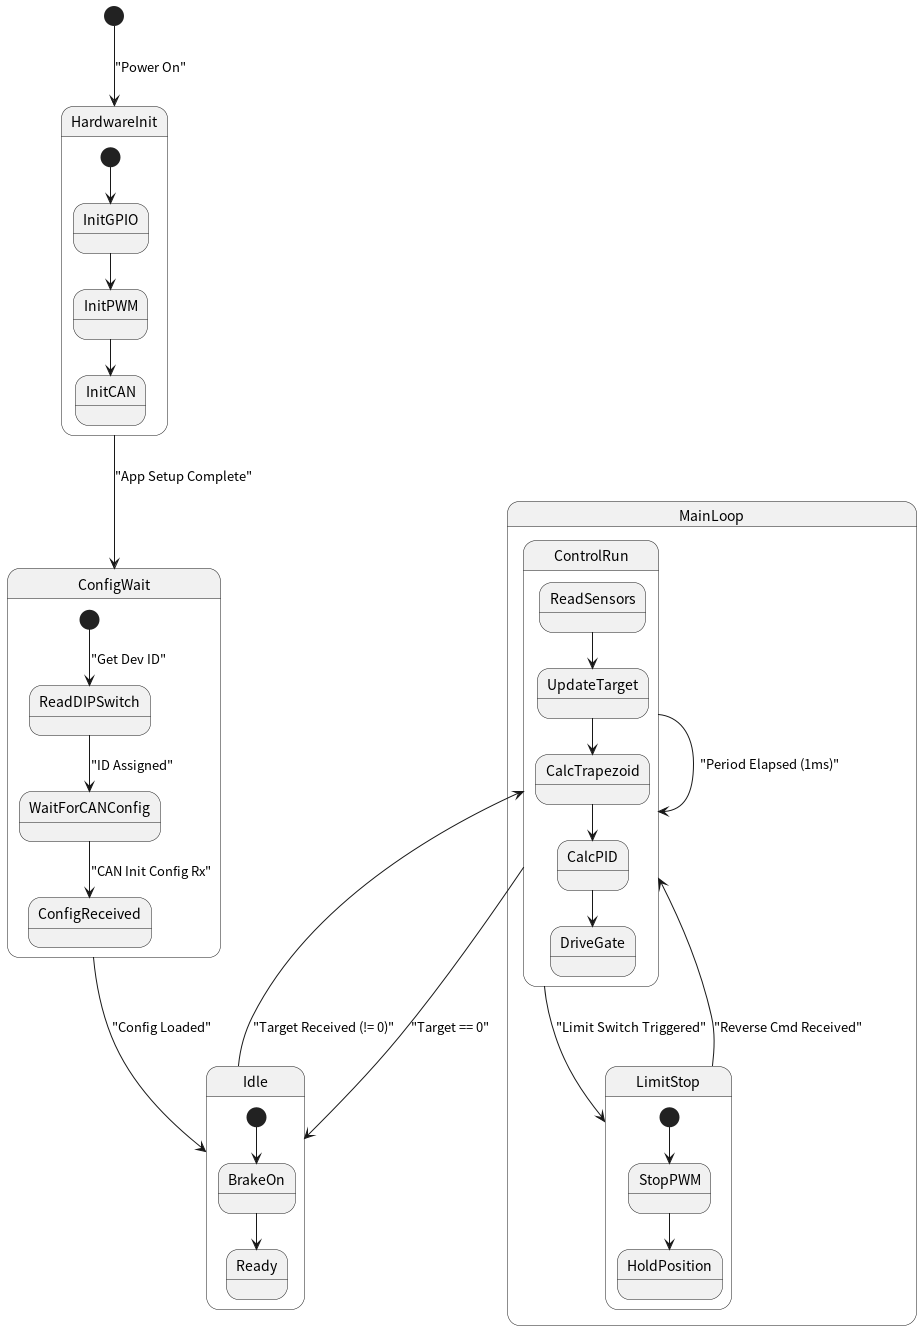

The diagram above was rendered by PlantUML. Its source (embedded in the PNG):
@startuml
    [*] --> HardwareInit : "Power On"
    
    state HardwareInit {
        [*] --> InitGPIO
        InitGPIO --> InitPWM
        InitPWM --> InitCAN
    }

    HardwareInit --> ConfigWait : "App Setup Complete"

    state ConfigWait {
        [*] --> ReadDIPSwitch : "Get Dev ID"
        ReadDIPSwitch --> WaitForCANConfig : "ID Assigned"
        WaitForCANConfig --> ConfigReceived : "CAN Init Config Rx"
    }

    ConfigWait --> Idle : "Config Loaded"

    state MainLoop {
        state Idle {
            [*] --> BrakeOn
            BrakeOn --> Ready
        }

        state ControlRun {
            ReadSensors --> UpdateTarget
            UpdateTarget --> CalcTrapezoid
            CalcTrapezoid --> CalcPID
            CalcPID --> DriveGate
        }

        state LimitStop {
            [*] --> StopPWM
            StopPWM --> HoldPosition
        }

        Idle --> ControlRun : "Target Received (!= 0)"
        ControlRun --> Idle : "Target == 0"
        ControlRun --> LimitStop : "Limit Switch Triggered"
        
        LimitStop --> ControlRun : "Reverse Cmd Received"
        ControlRun --> ControlRun : "Period Elapsed (1ms)"
    }
@enduml